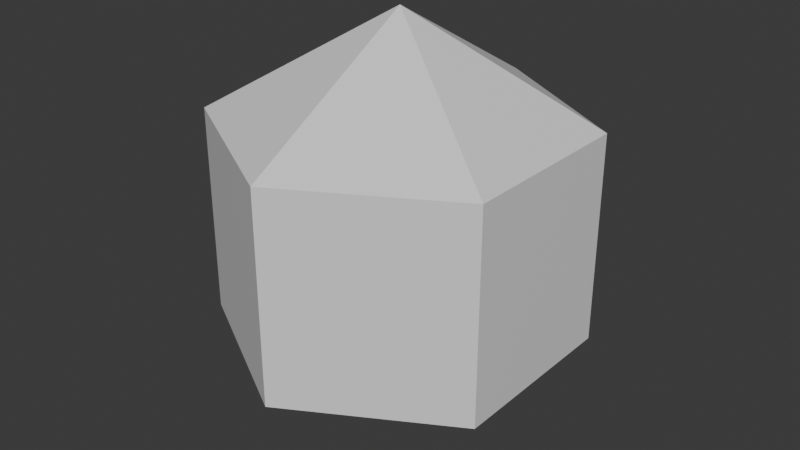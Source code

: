 # Source: projectile.blend  (saved by Blender 4.0.36; exported with 4.5.12 LTS)
import bpy
from mathutils import Matrix  # noqa: F401  (used for matrix-valued properties, if any)

bpy.ops.wm.read_factory_settings(use_empty=True)
scene = bpy.context.scene
scene.name = 'Scene'

# ---- collections
col_collection = bpy.data.collections.new('Collection'); scene.collection.children.link(col_collection)

# ---- materials (node trees are filled in below, after node groups)
mat_projectile = bpy.data.materials.new('projectile')
mat_projectile.alpha_threshold = 0.0
mat_projectile.use_transparent_shadow = False
mat_projectile.roughness = 0.5
mat_projectile.line_color = (0.0, 0.0, 0.0, 1.0)

# ---- material node trees
mat_projectile.use_nodes = True; mat_projectile.node_tree.nodes.clear()
_N = mat_projectile.node_tree.nodes; _L = mat_projectile.node_tree.links
n0 = _N.new('ShaderNodeOutputMaterial'); n0.name = 'Material Output'; n0.location = (300, 300)
n1 = _N.new('ShaderNodeBsdfPrincipled'); n1.name = 'Principled BSDF'; n1.location = (10, 300)
n1.inputs[3].default_value = 1.45
_L.new(n1.outputs[0], n0.inputs[0])
n0.is_active_output = True

# ---- world
world_world = bpy.data.worlds.new('World'); scene.world = world_world
world_world.use_nodes = True; world_world.node_tree.nodes.clear()
_N = world_world.node_tree.nodes; _L = world_world.node_tree.links
n0 = _N.new('ShaderNodeOutputWorld'); n0.name = 'World Output'; n0.location = (300, 300)
n1 = _N.new('ShaderNodeBackground'); n1.name = 'Background'; n1.location = (10, 300)
n1.inputs[0].default_value = (0.05088, 0.05088, 0.05088, 1.0)
_L.new(n1.outputs[0], n0.inputs[0])
n0.is_active_output = True
world_world.color = (0.05088, 0.05088, 0.05088)
world_world.use_sun_shadow = False
world_world.sun_shadow_jitter_overblur = 0.0

# ---- meshes
me_sphere = bpy.data.meshes.new('Sphere')
me_sphere.from_pydata([(1.729e-08, 0.3464, -0.2), (0.3, 0.1732, 0.2), (0.3, 0.1732, -0.2), (0.3, -0.1732, 0.2), (0.3, -0.1732, -0.2), (-3.04e-08, -0.3464, 0.2), (-3.04e-08, -0.3464, -0.2), (1.729e-08, -8.941e-09, -0.4), (1.729e-08, -8.941e-09, 0.4), (-0.3, -0.1732, 0.2), (-0.3, -0.1732, -0.2), (-0.3, 0.1732, 0.2), (-0.3, 0.1732, -0.2), (1.007e-07, 0.3464, 0.2)], [], [(7, 0, 2), (0, 13, 1, 2), (13, 8, 1), (7, 2, 4), (2, 1, 3, 4), (1, 8, 3), (7, 4, 6), (4, 3, 5, 6), (3, 8, 5), (7, 6, 10), (6, 5, 9, 10), (5, 8, 9), (7, 10, 12), (10, 9, 11, 12), (9, 8, 11), (7, 12, 0), (12, 11, 13, 0), (11, 8, 13)])
_uv = me_sphere.uv_layers.new(name='UVMap')
_uv.uv.foreach_set('vector', [0.5833, 0.0, 0.6667, 0.3333, 0.5, 0.3333, 0.6667, 0.3333, 0.6667, 0.6667, 0.5, 0.6667, 0.5, 0.3333, 0.6667, 0.6667, 0.5833, 1.0, 0.5, 0.6667, 0.4167, 0.0, 0.5, 0.3333, 0.3333, 0.3333, 0.5, 0.3333, 0.5, 0.6667, 0.3333, 0.6667, 0.3333, 0.3333, 0.5, 0.6667, 0.4167, 1.0, 0.3333, 0.6667, 0.25, 0.0, 0.3333, 0.3333, 0.1667, 0.3333, 0.3333, 0.3333, 0.3333, 0.6667, 0.1667, 0.6667, 0.1667, 0.3333, 0.3333, 0.6667, 0.25, 1.0, 0.1667, 0.6667, 0.08333, 0.0, 0.1667, 0.3333, 0.0, 0.3333, 0.1667, 0.3333, 0.1667, 0.6667, 0.0, 0.6667, 0.0, 0.3333, 0.1667, 0.6667, 0.08333, 1.0, 0.0, 0.6667, 0.9167, 0.0, 1.0, 0.3333, 0.8333, 0.3333, 1.0, 0.3333, 1.0, 0.6667, 0.8333, 0.6667, 0.8333, 0.3333, 1.0, 0.6667, 0.9167, 1.0, 0.8333, 0.6667, 0.75, 0.0, 0.8333, 0.3333, 0.6667, 0.3333, 0.8333, 0.3333, 0.8333, 0.6667, 0.6667, 0.6667, 0.6667, 0.3333, 0.8333, 0.6667, 0.75, 1.0, 0.6667, 0.6667])
me_sphere.materials.append(mat_projectile)
me_sphere.update()

# ---- objects
ob_sphere = bpy.data.objects.new('Sphere', me_sphere)

# ---- transforms, parenting, visibility, modifiers, constraints
ob_sphere.location = (0.0, 0.0, 0.0)

# ---- collection membership
col_collection.objects.link(ob_sphere)

# ---- scene / render settings (as saved in the file)
scene.frame_start = 1; scene.frame_end = 250; scene.frame_set(1)
scene.render.engine = 'BLENDER_EEVEE_NEXT'
scene.cycles.sampling_pattern = 'TABULATED_SOBOL'
bpy.context.view_layer.update()

# ---- added for rendering (the .blend has no active camera and no usable light): camera, sun
cam_auto = bpy.data.cameras.new('AutoCamera')
cam_auto.lens = 50.0
cam_auto.sensor_width = 36.0
cam_auto.clip_end = 1000.0
ob_auto_camera = bpy.data.objects.new('AutoCamera', cam_auto)
scene.collection.objects.link(ob_auto_camera)
ob_auto_camera.location = (1.12558, -1.3507, 0.900468)
ob_auto_camera.rotation_euler = (1.09748, -7.21219e-08, 0.694738)
scene.camera = ob_auto_camera
light_auto_sun = bpy.data.lights.new('AutoSun', 'SUN')
light_auto_sun.energy = 3.0
light_auto_sun.angle = 0.0523599
ob_auto_sun = bpy.data.objects.new('AutoSun', light_auto_sun)
scene.collection.objects.link(ob_auto_sun)
ob_auto_sun.rotation_euler = (0.872665, 0.174533, 0.523599)
bpy.context.view_layer.update()
